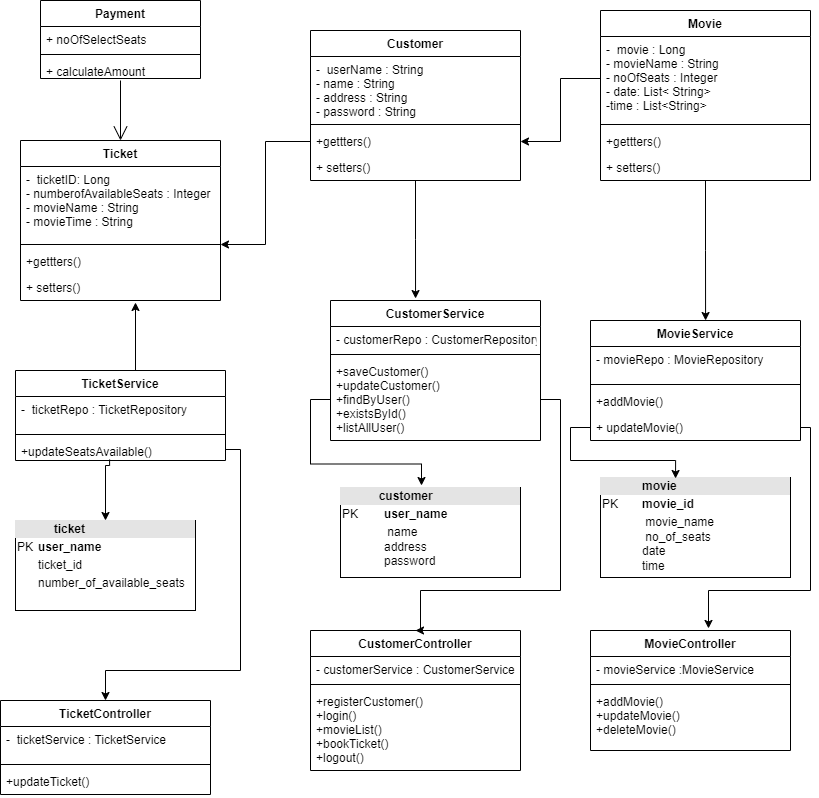

The diagram above was exported from draw.io. Its source (the exported page's mxGraphModel, read from the mxfile embedded in the PNG):
<mxGraphModel dx="868" dy="449" grid="1" gridSize="10" guides="1" tooltips="1" connect="1" arrows="1" fold="1" page="1" pageScale="1" pageWidth="850" pageHeight="1100" math="0" shadow="0">
  <root>
    <mxCell id="0" />
    <mxCell id="1" parent="0" />
    <mxCell id="VNaac3NP6iLx7Iq7r66B-2" value="Ticket" style="swimlane;fontStyle=1;childLayout=stackLayout;horizontal=1;startSize=26;fillColor=none;horizontalStack=0;resizeParent=1;resizeParentMax=0;resizeLast=0;collapsible=1;marginBottom=0;" vertex="1" parent="1">
      <mxGeometry x="40" y="190" width="200" height="160" as="geometry" />
    </mxCell>
    <mxCell id="VNaac3NP6iLx7Iq7r66B-3" value="-  ticketID: Long&#10;- numberofAvailableSeats : Integer&#10;- movieName : String &#10;- movieTime : String" style="text;strokeColor=none;fillColor=none;align=left;verticalAlign=top;spacingLeft=4;spacingRight=4;overflow=hidden;rotatable=0;points=[[0,0.5],[1,0.5]];portConstraint=eastwest;" vertex="1" parent="VNaac3NP6iLx7Iq7r66B-2">
      <mxGeometry y="26" width="200" height="74" as="geometry" />
    </mxCell>
    <mxCell id="VNaac3NP6iLx7Iq7r66B-6" value="" style="line;strokeWidth=1;fillColor=none;align=left;verticalAlign=middle;spacingTop=-1;spacingLeft=3;spacingRight=3;rotatable=0;labelPosition=right;points=[];portConstraint=eastwest;" vertex="1" parent="VNaac3NP6iLx7Iq7r66B-2">
      <mxGeometry y="100" width="200" height="8" as="geometry" />
    </mxCell>
    <mxCell id="VNaac3NP6iLx7Iq7r66B-4" value="+gettters()&#10;" style="text;strokeColor=none;fillColor=none;align=left;verticalAlign=top;spacingLeft=4;spacingRight=4;overflow=hidden;rotatable=0;points=[[0,0.5],[1,0.5]];portConstraint=eastwest;" vertex="1" parent="VNaac3NP6iLx7Iq7r66B-2">
      <mxGeometry y="108" width="200" height="26" as="geometry" />
    </mxCell>
    <mxCell id="VNaac3NP6iLx7Iq7r66B-5" value="+ setters()" style="text;strokeColor=none;fillColor=none;align=left;verticalAlign=top;spacingLeft=4;spacingRight=4;overflow=hidden;rotatable=0;points=[[0,0.5],[1,0.5]];portConstraint=eastwest;" vertex="1" parent="VNaac3NP6iLx7Iq7r66B-2">
      <mxGeometry y="134" width="200" height="26" as="geometry" />
    </mxCell>
    <mxCell id="VNaac3NP6iLx7Iq7r66B-84" style="edgeStyle=orthogonalEdgeStyle;rounded=0;orthogonalLoop=1;jettySize=auto;html=1;entryX=0.405;entryY=-0.014;entryDx=0;entryDy=0;entryPerimeter=0;" edge="1" parent="1" source="VNaac3NP6iLx7Iq7r66B-8" target="VNaac3NP6iLx7Iq7r66B-28">
      <mxGeometry relative="1" as="geometry">
        <mxPoint x="430" y="340" as="targetPoint" />
      </mxGeometry>
    </mxCell>
    <mxCell id="VNaac3NP6iLx7Iq7r66B-8" value="Customer" style="swimlane;fontStyle=1;childLayout=stackLayout;horizontal=1;startSize=26;fillColor=none;horizontalStack=0;resizeParent=1;resizeParentMax=0;resizeLast=0;collapsible=1;marginBottom=0;" vertex="1" parent="1">
      <mxGeometry x="330" y="80" width="210" height="150" as="geometry" />
    </mxCell>
    <mxCell id="VNaac3NP6iLx7Iq7r66B-9" value="-  userName : String&#10;- name : String&#10;- address : String &#10;- password : String" style="text;strokeColor=none;fillColor=none;align=left;verticalAlign=top;spacingLeft=4;spacingRight=4;overflow=hidden;rotatable=0;points=[[0,0.5],[1,0.5]];portConstraint=eastwest;" vertex="1" parent="VNaac3NP6iLx7Iq7r66B-8">
      <mxGeometry y="26" width="210" height="64" as="geometry" />
    </mxCell>
    <mxCell id="VNaac3NP6iLx7Iq7r66B-10" value="" style="line;strokeWidth=1;fillColor=none;align=left;verticalAlign=middle;spacingTop=-1;spacingLeft=3;spacingRight=3;rotatable=0;labelPosition=right;points=[];portConstraint=eastwest;" vertex="1" parent="VNaac3NP6iLx7Iq7r66B-8">
      <mxGeometry y="90" width="210" height="8" as="geometry" />
    </mxCell>
    <mxCell id="VNaac3NP6iLx7Iq7r66B-11" value="+gettters()&#10;" style="text;strokeColor=none;fillColor=none;align=left;verticalAlign=top;spacingLeft=4;spacingRight=4;overflow=hidden;rotatable=0;points=[[0,0.5],[1,0.5]];portConstraint=eastwest;" vertex="1" parent="VNaac3NP6iLx7Iq7r66B-8">
      <mxGeometry y="98" width="210" height="26" as="geometry" />
    </mxCell>
    <mxCell id="VNaac3NP6iLx7Iq7r66B-12" value="+ setters()" style="text;strokeColor=none;fillColor=none;align=left;verticalAlign=top;spacingLeft=4;spacingRight=4;overflow=hidden;rotatable=0;points=[[0,0.5],[1,0.5]];portConstraint=eastwest;" vertex="1" parent="VNaac3NP6iLx7Iq7r66B-8">
      <mxGeometry y="124" width="210" height="26" as="geometry" />
    </mxCell>
    <mxCell id="VNaac3NP6iLx7Iq7r66B-83" style="edgeStyle=orthogonalEdgeStyle;rounded=0;orthogonalLoop=1;jettySize=auto;html=1;entryX=0.548;entryY=0;entryDx=0;entryDy=0;entryPerimeter=0;" edge="1" parent="1" source="VNaac3NP6iLx7Iq7r66B-13" target="VNaac3NP6iLx7Iq7r66B-18">
      <mxGeometry relative="1" as="geometry">
        <mxPoint x="710" y="350" as="targetPoint" />
      </mxGeometry>
    </mxCell>
    <mxCell id="VNaac3NP6iLx7Iq7r66B-13" value="Movie" style="swimlane;fontStyle=1;childLayout=stackLayout;horizontal=1;startSize=26;fillColor=none;horizontalStack=0;resizeParent=1;resizeParentMax=0;resizeLast=0;collapsible=1;marginBottom=0;" vertex="1" parent="1">
      <mxGeometry x="620" y="60" width="210" height="170" as="geometry" />
    </mxCell>
    <mxCell id="VNaac3NP6iLx7Iq7r66B-14" value="-  movie : Long&#10;- movieName : String&#10;- noOfSeats : Integer &#10;- date: List&lt; String&gt;&#10;-time : List&lt;String&gt;" style="text;strokeColor=none;fillColor=none;align=left;verticalAlign=top;spacingLeft=4;spacingRight=4;overflow=hidden;rotatable=0;points=[[0,0.5],[1,0.5]];portConstraint=eastwest;" vertex="1" parent="VNaac3NP6iLx7Iq7r66B-13">
      <mxGeometry y="26" width="210" height="84" as="geometry" />
    </mxCell>
    <mxCell id="VNaac3NP6iLx7Iq7r66B-15" value="" style="line;strokeWidth=1;fillColor=none;align=left;verticalAlign=middle;spacingTop=-1;spacingLeft=3;spacingRight=3;rotatable=0;labelPosition=right;points=[];portConstraint=eastwest;" vertex="1" parent="VNaac3NP6iLx7Iq7r66B-13">
      <mxGeometry y="110" width="210" height="8" as="geometry" />
    </mxCell>
    <mxCell id="VNaac3NP6iLx7Iq7r66B-16" value="+gettters()&#10;" style="text;strokeColor=none;fillColor=none;align=left;verticalAlign=top;spacingLeft=4;spacingRight=4;overflow=hidden;rotatable=0;points=[[0,0.5],[1,0.5]];portConstraint=eastwest;" vertex="1" parent="VNaac3NP6iLx7Iq7r66B-13">
      <mxGeometry y="118" width="210" height="26" as="geometry" />
    </mxCell>
    <mxCell id="VNaac3NP6iLx7Iq7r66B-17" value="+ setters()" style="text;strokeColor=none;fillColor=none;align=left;verticalAlign=top;spacingLeft=4;spacingRight=4;overflow=hidden;rotatable=0;points=[[0,0.5],[1,0.5]];portConstraint=eastwest;" vertex="1" parent="VNaac3NP6iLx7Iq7r66B-13">
      <mxGeometry y="144" width="210" height="26" as="geometry" />
    </mxCell>
    <mxCell id="VNaac3NP6iLx7Iq7r66B-18" value="MovieService" style="swimlane;fontStyle=1;childLayout=stackLayout;horizontal=1;startSize=26;fillColor=none;horizontalStack=0;resizeParent=1;resizeParentMax=0;resizeLast=0;collapsible=1;marginBottom=0;" vertex="1" parent="1">
      <mxGeometry x="610" y="370" width="210" height="120" as="geometry" />
    </mxCell>
    <mxCell id="VNaac3NP6iLx7Iq7r66B-19" value="- movieRepo : MovieRepository" style="text;strokeColor=none;fillColor=none;align=left;verticalAlign=top;spacingLeft=4;spacingRight=4;overflow=hidden;rotatable=0;points=[[0,0.5],[1,0.5]];portConstraint=eastwest;" vertex="1" parent="VNaac3NP6iLx7Iq7r66B-18">
      <mxGeometry y="26" width="210" height="34" as="geometry" />
    </mxCell>
    <mxCell id="VNaac3NP6iLx7Iq7r66B-20" value="" style="line;strokeWidth=1;fillColor=none;align=left;verticalAlign=middle;spacingTop=-1;spacingLeft=3;spacingRight=3;rotatable=0;labelPosition=right;points=[];portConstraint=eastwest;" vertex="1" parent="VNaac3NP6iLx7Iq7r66B-18">
      <mxGeometry y="60" width="210" height="8" as="geometry" />
    </mxCell>
    <mxCell id="VNaac3NP6iLx7Iq7r66B-21" value="+addMovie()&#10;" style="text;strokeColor=none;fillColor=none;align=left;verticalAlign=top;spacingLeft=4;spacingRight=4;overflow=hidden;rotatable=0;points=[[0,0.5],[1,0.5]];portConstraint=eastwest;" vertex="1" parent="VNaac3NP6iLx7Iq7r66B-18">
      <mxGeometry y="68" width="210" height="26" as="geometry" />
    </mxCell>
    <mxCell id="VNaac3NP6iLx7Iq7r66B-22" value="+ updateMovie()" style="text;strokeColor=none;fillColor=none;align=left;verticalAlign=top;spacingLeft=4;spacingRight=4;overflow=hidden;rotatable=0;points=[[0,0.5],[1,0.5]];portConstraint=eastwest;" vertex="1" parent="VNaac3NP6iLx7Iq7r66B-18">
      <mxGeometry y="94" width="210" height="26" as="geometry" />
    </mxCell>
    <mxCell id="VNaac3NP6iLx7Iq7r66B-28" value="CustomerService" style="swimlane;fontStyle=1;childLayout=stackLayout;horizontal=1;startSize=26;fillColor=none;horizontalStack=0;resizeParent=1;resizeParentMax=0;resizeLast=0;collapsible=1;marginBottom=0;" vertex="1" parent="1">
      <mxGeometry x="350" y="350" width="210" height="140" as="geometry" />
    </mxCell>
    <mxCell id="VNaac3NP6iLx7Iq7r66B-29" value="- customerRepo : CustomerRepository" style="text;strokeColor=none;fillColor=none;align=left;verticalAlign=top;spacingLeft=4;spacingRight=4;overflow=hidden;rotatable=0;points=[[0,0.5],[1,0.5]];portConstraint=eastwest;" vertex="1" parent="VNaac3NP6iLx7Iq7r66B-28">
      <mxGeometry y="26" width="210" height="24" as="geometry" />
    </mxCell>
    <mxCell id="VNaac3NP6iLx7Iq7r66B-30" value="" style="line;strokeWidth=1;fillColor=none;align=left;verticalAlign=middle;spacingTop=-1;spacingLeft=3;spacingRight=3;rotatable=0;labelPosition=right;points=[];portConstraint=eastwest;" vertex="1" parent="VNaac3NP6iLx7Iq7r66B-28">
      <mxGeometry y="50" width="210" height="8" as="geometry" />
    </mxCell>
    <mxCell id="VNaac3NP6iLx7Iq7r66B-31" value="+saveCustomer()&#10;+updateCustomer()&#10;+findByUser()&#10;+existsById()&#10;+listAllUser()&#10;" style="text;strokeColor=none;fillColor=none;align=left;verticalAlign=top;spacingLeft=4;spacingRight=4;overflow=hidden;rotatable=0;points=[[0,0.5],[1,0.5]];portConstraint=eastwest;" vertex="1" parent="VNaac3NP6iLx7Iq7r66B-28">
      <mxGeometry y="58" width="210" height="82" as="geometry" />
    </mxCell>
    <mxCell id="VNaac3NP6iLx7Iq7r66B-44" value="" style="edgeStyle=orthogonalEdgeStyle;rounded=0;orthogonalLoop=1;jettySize=auto;html=1;" edge="1" parent="1" source="VNaac3NP6iLx7Iq7r66B-33">
      <mxGeometry relative="1" as="geometry">
        <mxPoint x="155" y="352" as="targetPoint" />
        <Array as="points">
          <mxPoint x="155" y="352" />
        </Array>
      </mxGeometry>
    </mxCell>
    <mxCell id="VNaac3NP6iLx7Iq7r66B-33" value="TicketService" style="swimlane;fontStyle=1;childLayout=stackLayout;horizontal=1;startSize=26;fillColor=none;horizontalStack=0;resizeParent=1;resizeParentMax=0;resizeLast=0;collapsible=1;marginBottom=0;" vertex="1" parent="1">
      <mxGeometry x="35" y="420" width="210" height="90" as="geometry" />
    </mxCell>
    <mxCell id="VNaac3NP6iLx7Iq7r66B-34" value="-  ticketRepo : TicketRepository" style="text;strokeColor=none;fillColor=none;align=left;verticalAlign=top;spacingLeft=4;spacingRight=4;overflow=hidden;rotatable=0;points=[[0,0.5],[1,0.5]];portConstraint=eastwest;" vertex="1" parent="VNaac3NP6iLx7Iq7r66B-33">
      <mxGeometry y="26" width="210" height="34" as="geometry" />
    </mxCell>
    <mxCell id="VNaac3NP6iLx7Iq7r66B-35" value="" style="line;strokeWidth=1;fillColor=none;align=left;verticalAlign=middle;spacingTop=-1;spacingLeft=3;spacingRight=3;rotatable=0;labelPosition=right;points=[];portConstraint=eastwest;" vertex="1" parent="VNaac3NP6iLx7Iq7r66B-33">
      <mxGeometry y="60" width="210" height="8" as="geometry" />
    </mxCell>
    <mxCell id="VNaac3NP6iLx7Iq7r66B-36" value="+updateSeatsAvailable()" style="text;strokeColor=none;fillColor=none;align=left;verticalAlign=top;spacingLeft=4;spacingRight=4;overflow=hidden;rotatable=0;points=[[0,0.5],[1,0.5]];portConstraint=eastwest;" vertex="1" parent="VNaac3NP6iLx7Iq7r66B-33">
      <mxGeometry y="68" width="210" height="22" as="geometry" />
    </mxCell>
    <mxCell id="VNaac3NP6iLx7Iq7r66B-49" value="&lt;div style=&quot;box-sizing: border-box ; width: 100% ; background: #e4e4e4 ; padding: 2px&quot;&gt;&amp;nbsp; &amp;nbsp; &amp;nbsp; &amp;nbsp; &amp;nbsp; &amp;nbsp;&lt;b&gt;ticket&lt;/b&gt;&lt;/div&gt;&lt;table style=&quot;width: 100% ; font-size: 1em&quot; cellpadding=&quot;2&quot; cellspacing=&quot;0&quot;&gt;&lt;tbody&gt;&lt;tr&gt;&lt;td&gt;PK&lt;/td&gt;&lt;td&gt;&lt;b&gt;user_name&lt;/b&gt;&lt;/td&gt;&lt;/tr&gt;&lt;tr&gt;&lt;td&gt;&lt;br&gt;&lt;/td&gt;&lt;td&gt;ticket_id&lt;/td&gt;&lt;/tr&gt;&lt;tr&gt;&lt;td&gt;&lt;/td&gt;&lt;td&gt;number_of_available_seats&lt;/td&gt;&lt;/tr&gt;&lt;/tbody&gt;&lt;/table&gt;" style="verticalAlign=top;align=left;overflow=fill;html=1;" vertex="1" parent="1">
      <mxGeometry x="35" y="570" width="180" height="90" as="geometry" />
    </mxCell>
    <mxCell id="VNaac3NP6iLx7Iq7r66B-50" value="TicketController" style="swimlane;fontStyle=1;childLayout=stackLayout;horizontal=1;startSize=26;fillColor=none;horizontalStack=0;resizeParent=1;resizeParentMax=0;resizeLast=0;collapsible=1;marginBottom=0;" vertex="1" parent="1">
      <mxGeometry x="20" y="750" width="210" height="94" as="geometry" />
    </mxCell>
    <mxCell id="VNaac3NP6iLx7Iq7r66B-51" value="-  ticketService : TicketService" style="text;strokeColor=none;fillColor=none;align=left;verticalAlign=top;spacingLeft=4;spacingRight=4;overflow=hidden;rotatable=0;points=[[0,0.5],[1,0.5]];portConstraint=eastwest;" vertex="1" parent="VNaac3NP6iLx7Iq7r66B-50">
      <mxGeometry y="26" width="210" height="34" as="geometry" />
    </mxCell>
    <mxCell id="VNaac3NP6iLx7Iq7r66B-52" value="" style="line;strokeWidth=1;fillColor=none;align=left;verticalAlign=middle;spacingTop=-1;spacingLeft=3;spacingRight=3;rotatable=0;labelPosition=right;points=[];portConstraint=eastwest;" vertex="1" parent="VNaac3NP6iLx7Iq7r66B-50">
      <mxGeometry y="60" width="210" height="8" as="geometry" />
    </mxCell>
    <mxCell id="VNaac3NP6iLx7Iq7r66B-53" value="+updateTicket()" style="text;strokeColor=none;fillColor=none;align=left;verticalAlign=top;spacingLeft=4;spacingRight=4;overflow=hidden;rotatable=0;points=[[0,0.5],[1,0.5]];portConstraint=eastwest;" vertex="1" parent="VNaac3NP6iLx7Iq7r66B-50">
      <mxGeometry y="68" width="210" height="26" as="geometry" />
    </mxCell>
    <mxCell id="VNaac3NP6iLx7Iq7r66B-54" value="&lt;div style=&quot;box-sizing: border-box ; width: 100% ; background: #e4e4e4 ; padding: 2px&quot;&gt;&amp;nbsp; &amp;nbsp; &amp;nbsp; &amp;nbsp; &amp;nbsp; &amp;nbsp;&lt;b&gt;customer&lt;/b&gt;&lt;/div&gt;&lt;table style=&quot;width: 100% ; font-size: 1em&quot; cellpadding=&quot;2&quot; cellspacing=&quot;0&quot;&gt;&lt;tbody&gt;&lt;tr&gt;&lt;td&gt;PK&lt;/td&gt;&lt;td&gt;&lt;b&gt;user_name&lt;/b&gt;&lt;/td&gt;&lt;/tr&gt;&lt;tr&gt;&lt;td&gt;&lt;br&gt;&lt;/td&gt;&lt;td&gt;&amp;nbsp;name&lt;br&gt;address&lt;br&gt;password&lt;/td&gt;&lt;/tr&gt;&lt;tr&gt;&lt;td&gt;&lt;br&gt;&lt;/td&gt;&lt;td&gt;&lt;br&gt;&lt;/td&gt;&lt;/tr&gt;&lt;/tbody&gt;&lt;/table&gt;" style="verticalAlign=top;align=left;overflow=fill;html=1;" vertex="1" parent="1">
      <mxGeometry x="360" y="537" width="180" height="90" as="geometry" />
    </mxCell>
    <mxCell id="VNaac3NP6iLx7Iq7r66B-55" value="CustomerController" style="swimlane;fontStyle=1;childLayout=stackLayout;horizontal=1;startSize=26;fillColor=none;horizontalStack=0;resizeParent=1;resizeParentMax=0;resizeLast=0;collapsible=1;marginBottom=0;" vertex="1" parent="1">
      <mxGeometry x="330" y="680" width="210" height="140" as="geometry" />
    </mxCell>
    <mxCell id="VNaac3NP6iLx7Iq7r66B-56" value="- customerService : CustomerService" style="text;strokeColor=none;fillColor=none;align=left;verticalAlign=top;spacingLeft=4;spacingRight=4;overflow=hidden;rotatable=0;points=[[0,0.5],[1,0.5]];portConstraint=eastwest;" vertex="1" parent="VNaac3NP6iLx7Iq7r66B-55">
      <mxGeometry y="26" width="210" height="24" as="geometry" />
    </mxCell>
    <mxCell id="VNaac3NP6iLx7Iq7r66B-57" value="" style="line;strokeWidth=1;fillColor=none;align=left;verticalAlign=middle;spacingTop=-1;spacingLeft=3;spacingRight=3;rotatable=0;labelPosition=right;points=[];portConstraint=eastwest;" vertex="1" parent="VNaac3NP6iLx7Iq7r66B-55">
      <mxGeometry y="50" width="210" height="8" as="geometry" />
    </mxCell>
    <mxCell id="VNaac3NP6iLx7Iq7r66B-58" value="+registerCustomer()&#10;+login()&#10;+movieList()&#10;+bookTicket()&#10;+logout()&#10;" style="text;strokeColor=none;fillColor=none;align=left;verticalAlign=top;spacingLeft=4;spacingRight=4;overflow=hidden;rotatable=0;points=[[0,0.5],[1,0.5]];portConstraint=eastwest;" vertex="1" parent="VNaac3NP6iLx7Iq7r66B-55">
      <mxGeometry y="58" width="210" height="82" as="geometry" />
    </mxCell>
    <mxCell id="VNaac3NP6iLx7Iq7r66B-59" value="&lt;div style=&quot;box-sizing: border-box ; width: 100% ; background: #e4e4e4 ; padding: 2px&quot;&gt;&amp;nbsp; &amp;nbsp; &amp;nbsp; &amp;nbsp; &amp;nbsp; &amp;nbsp;&lt;b&gt;&amp;nbsp;movie&lt;/b&gt;&lt;/div&gt;&lt;table style=&quot;width: 100% ; font-size: 1em&quot; cellpadding=&quot;2&quot; cellspacing=&quot;0&quot;&gt;&lt;tbody&gt;&lt;tr&gt;&lt;td&gt;PK&lt;/td&gt;&lt;td&gt;&lt;b&gt;movie_id&lt;/b&gt;&lt;/td&gt;&lt;/tr&gt;&lt;tr&gt;&lt;td&gt;&lt;br&gt;&lt;/td&gt;&lt;td&gt;&amp;nbsp;movie_name&lt;br&gt;&amp;nbsp;no_of_seats&lt;br&gt;date&lt;br&gt;time&lt;br&gt;&lt;br&gt;&lt;/td&gt;&lt;/tr&gt;&lt;tr&gt;&lt;td&gt;&lt;br&gt;&lt;/td&gt;&lt;td&gt;&lt;br&gt;&lt;/td&gt;&lt;/tr&gt;&lt;/tbody&gt;&lt;/table&gt;" style="verticalAlign=top;align=left;overflow=fill;html=1;" vertex="1" parent="1">
      <mxGeometry x="620" y="527" width="190" height="100" as="geometry" />
    </mxCell>
    <mxCell id="VNaac3NP6iLx7Iq7r66B-60" value="MovieController" style="swimlane;fontStyle=1;childLayout=stackLayout;horizontal=1;startSize=26;fillColor=none;horizontalStack=0;resizeParent=1;resizeParentMax=0;resizeLast=0;collapsible=1;marginBottom=0;" vertex="1" parent="1">
      <mxGeometry x="610" y="680" width="200" height="120" as="geometry" />
    </mxCell>
    <mxCell id="VNaac3NP6iLx7Iq7r66B-61" value="- movieService :MovieService" style="text;strokeColor=none;fillColor=none;align=left;verticalAlign=top;spacingLeft=4;spacingRight=4;overflow=hidden;rotatable=0;points=[[0,0.5],[1,0.5]];portConstraint=eastwest;" vertex="1" parent="VNaac3NP6iLx7Iq7r66B-60">
      <mxGeometry y="26" width="200" height="24" as="geometry" />
    </mxCell>
    <mxCell id="VNaac3NP6iLx7Iq7r66B-62" value="" style="line;strokeWidth=1;fillColor=none;align=left;verticalAlign=middle;spacingTop=-1;spacingLeft=3;spacingRight=3;rotatable=0;labelPosition=right;points=[];portConstraint=eastwest;" vertex="1" parent="VNaac3NP6iLx7Iq7r66B-60">
      <mxGeometry y="50" width="200" height="8" as="geometry" />
    </mxCell>
    <mxCell id="VNaac3NP6iLx7Iq7r66B-63" value="+addMovie()&#10;+updateMovie()&#10;+deleteMovie()&#10;&#10;" style="text;strokeColor=none;fillColor=none;align=left;verticalAlign=top;spacingLeft=4;spacingRight=4;overflow=hidden;rotatable=0;points=[[0,0.5],[1,0.5]];portConstraint=eastwest;" vertex="1" parent="VNaac3NP6iLx7Iq7r66B-60">
      <mxGeometry y="58" width="200" height="62" as="geometry" />
    </mxCell>
    <mxCell id="VNaac3NP6iLx7Iq7r66B-64" value="Payment" style="swimlane;fontStyle=1;align=center;verticalAlign=top;childLayout=stackLayout;horizontal=1;startSize=26;horizontalStack=0;resizeParent=1;resizeParentMax=0;resizeLast=0;collapsible=1;marginBottom=0;" vertex="1" parent="1">
      <mxGeometry x="60" y="50" width="160" height="78" as="geometry" />
    </mxCell>
    <mxCell id="VNaac3NP6iLx7Iq7r66B-65" value="+ noOfSelectSeats" style="text;strokeColor=none;fillColor=none;align=left;verticalAlign=top;spacingLeft=4;spacingRight=4;overflow=hidden;rotatable=0;points=[[0,0.5],[1,0.5]];portConstraint=eastwest;" vertex="1" parent="VNaac3NP6iLx7Iq7r66B-64">
      <mxGeometry y="26" width="160" height="24" as="geometry" />
    </mxCell>
    <mxCell id="VNaac3NP6iLx7Iq7r66B-66" value="" style="line;strokeWidth=1;fillColor=none;align=left;verticalAlign=middle;spacingTop=-1;spacingLeft=3;spacingRight=3;rotatable=0;labelPosition=right;points=[];portConstraint=eastwest;" vertex="1" parent="VNaac3NP6iLx7Iq7r66B-64">
      <mxGeometry y="50" width="160" height="8" as="geometry" />
    </mxCell>
    <mxCell id="VNaac3NP6iLx7Iq7r66B-67" value="+ calculateAmount" style="text;strokeColor=none;fillColor=none;align=left;verticalAlign=top;spacingLeft=4;spacingRight=4;overflow=hidden;rotatable=0;points=[[0,0.5],[1,0.5]];portConstraint=eastwest;" vertex="1" parent="VNaac3NP6iLx7Iq7r66B-64">
      <mxGeometry y="58" width="160" height="20" as="geometry" />
    </mxCell>
    <mxCell id="VNaac3NP6iLx7Iq7r66B-70" value="" style="endArrow=open;endFill=1;endSize=12;html=1;rounded=0;" edge="1" parent="1">
      <mxGeometry width="160" relative="1" as="geometry">
        <mxPoint x="140" y="130" as="sourcePoint" />
        <mxPoint x="140" y="190" as="targetPoint" />
      </mxGeometry>
    </mxCell>
    <mxCell id="VNaac3NP6iLx7Iq7r66B-74" value="" style="edgeStyle=orthogonalEdgeStyle;rounded=0;orthogonalLoop=1;jettySize=auto;html=1;entryX=0.5;entryY=0;entryDx=0;entryDy=0;" edge="1" parent="1" source="VNaac3NP6iLx7Iq7r66B-36" target="VNaac3NP6iLx7Iq7r66B-50">
      <mxGeometry relative="1" as="geometry">
        <mxPoint x="170" y="720" as="targetPoint" />
        <Array as="points">
          <mxPoint x="260" y="499" />
          <mxPoint x="260" y="720" />
          <mxPoint x="125" y="720" />
        </Array>
      </mxGeometry>
    </mxCell>
    <mxCell id="VNaac3NP6iLx7Iq7r66B-76" style="edgeStyle=orthogonalEdgeStyle;rounded=0;orthogonalLoop=1;jettySize=auto;html=1;exitX=0.448;exitY=0.955;exitDx=0;exitDy=0;exitPerimeter=0;" edge="1" parent="1" source="VNaac3NP6iLx7Iq7r66B-36" target="VNaac3NP6iLx7Iq7r66B-49">
      <mxGeometry relative="1" as="geometry">
        <Array as="points">
          <mxPoint x="129" y="515" />
          <mxPoint x="125" y="515" />
        </Array>
      </mxGeometry>
    </mxCell>
    <mxCell id="VNaac3NP6iLx7Iq7r66B-77" style="edgeStyle=orthogonalEdgeStyle;rounded=0;orthogonalLoop=1;jettySize=auto;html=1;entryX=0.45;entryY=-0.022;entryDx=0;entryDy=0;entryPerimeter=0;" edge="1" parent="1" source="VNaac3NP6iLx7Iq7r66B-31" target="VNaac3NP6iLx7Iq7r66B-54">
      <mxGeometry relative="1" as="geometry" />
    </mxCell>
    <mxCell id="VNaac3NP6iLx7Iq7r66B-78" style="edgeStyle=orthogonalEdgeStyle;rounded=0;orthogonalLoop=1;jettySize=auto;html=1;entryX=0.5;entryY=0;entryDx=0;entryDy=0;" edge="1" parent="1" source="VNaac3NP6iLx7Iq7r66B-31" target="VNaac3NP6iLx7Iq7r66B-55">
      <mxGeometry relative="1" as="geometry">
        <mxPoint x="440" y="660" as="targetPoint" />
        <Array as="points">
          <mxPoint x="580" y="449" />
          <mxPoint x="580" y="640" />
          <mxPoint x="440" y="640" />
          <mxPoint x="440" y="680" />
        </Array>
      </mxGeometry>
    </mxCell>
    <mxCell id="VNaac3NP6iLx7Iq7r66B-79" style="edgeStyle=orthogonalEdgeStyle;rounded=0;orthogonalLoop=1;jettySize=auto;html=1;entryX=0.59;entryY=-0.017;entryDx=0;entryDy=0;entryPerimeter=0;" edge="1" parent="1" source="VNaac3NP6iLx7Iq7r66B-22" target="VNaac3NP6iLx7Iq7r66B-60">
      <mxGeometry relative="1" as="geometry">
        <mxPoint x="840" y="640" as="targetPoint" />
        <Array as="points">
          <mxPoint x="830" y="477" />
          <mxPoint x="830" y="640" />
          <mxPoint x="728" y="640" />
        </Array>
      </mxGeometry>
    </mxCell>
    <mxCell id="VNaac3NP6iLx7Iq7r66B-80" style="edgeStyle=orthogonalEdgeStyle;rounded=0;orthogonalLoop=1;jettySize=auto;html=1;entryX=0.395;entryY=0.01;entryDx=0;entryDy=0;entryPerimeter=0;" edge="1" parent="1" source="VNaac3NP6iLx7Iq7r66B-22" target="VNaac3NP6iLx7Iq7r66B-59">
      <mxGeometry relative="1" as="geometry">
        <Array as="points">
          <mxPoint x="590" y="477" />
          <mxPoint x="590" y="510" />
          <mxPoint x="695" y="510" />
        </Array>
      </mxGeometry>
    </mxCell>
    <mxCell id="VNaac3NP6iLx7Iq7r66B-81" value="" style="edgeStyle=orthogonalEdgeStyle;rounded=0;orthogonalLoop=1;jettySize=auto;html=1;" edge="1" parent="1" source="VNaac3NP6iLx7Iq7r66B-11" target="VNaac3NP6iLx7Iq7r66B-6">
      <mxGeometry relative="1" as="geometry" />
    </mxCell>
    <mxCell id="VNaac3NP6iLx7Iq7r66B-82" value="" style="edgeStyle=orthogonalEdgeStyle;rounded=0;orthogonalLoop=1;jettySize=auto;html=1;" edge="1" parent="1" source="VNaac3NP6iLx7Iq7r66B-14" target="VNaac3NP6iLx7Iq7r66B-11">
      <mxGeometry relative="1" as="geometry" />
    </mxCell>
  </root>
</mxGraphModel>